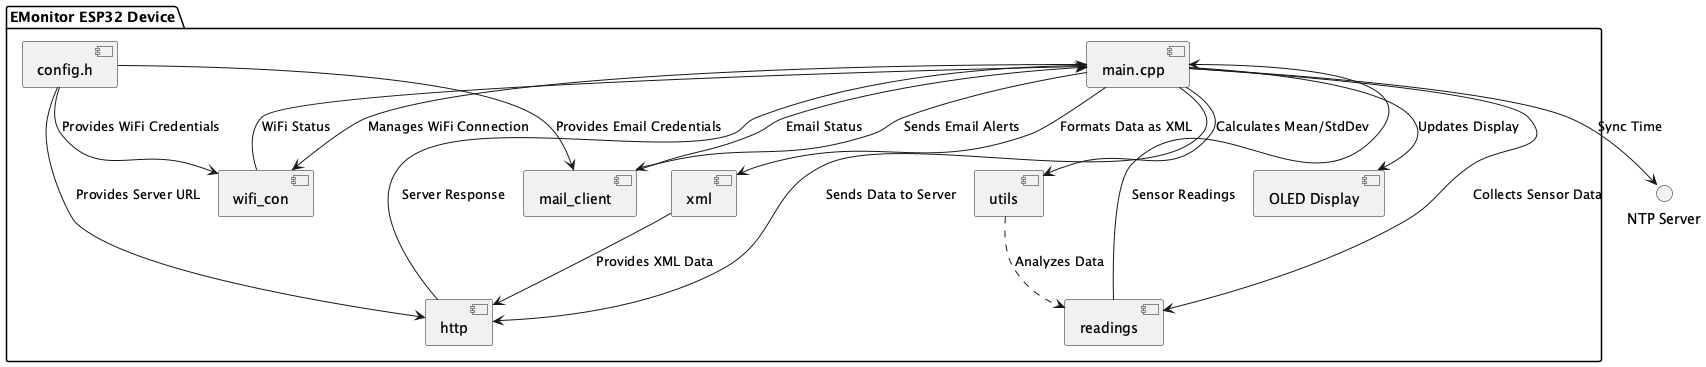

The diagram above was rendered by PlantUML. Its source (embedded in the PNG):
@startuml anjuchamantha_EMonitor

package "EMonitor ESP32 Device" {
    component "main.cpp" as Main
    component "config.h" as Config
    component "wifi_con" as WiFiCon
    component "http" as Http
    component "mail_client" as MailClient
    component "readings" as Readings
    component "utils" as Utils
    component "xml" as XML
    component "OLED Display" as OLED
}

Config --> WiFiCon : "Provides WiFi Credentials"
Config --> Http : "Provides Server URL"
Config --> MailClient : "Provides Email Credentials"

Main --> Readings : "Collects Sensor Data"
Main --> WiFiCon : "Manages WiFi Connection"
Main --> Http : "Sends Data to Server"
Main --> MailClient : "Sends Email Alerts"
Main --> OLED : "Updates Display"

WiFiCon --> Main : "WiFi Status"
Http --> Main : "Server Response"
MailClient --> Main : "Email Status"
Readings --> Main : "Sensor Readings"

Main --> XML : "Formats Data as XML"
XML --> Http : "Provides XML Data"

Main --> Utils : "Calculates Mean/StdDev"
Utils ..> Readings : "Analyzes Data"

Main --> "NTP Server" : "Sync Time"

@enduml